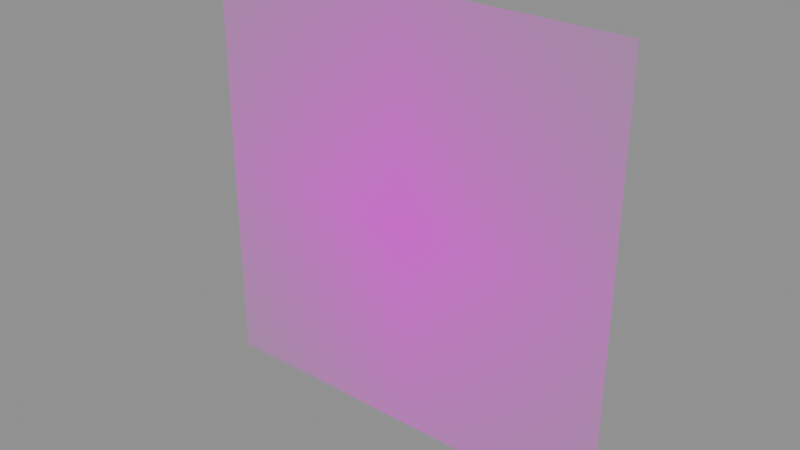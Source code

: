 # Source: DECAL_WASTE_TOX.blend  (saved by Blender 5.1.30; exported with 4.5.12 LTS)
import bpy
from mathutils import Matrix  # noqa: F401  (used for matrix-valued properties, if any)

bpy.ops.wm.read_factory_settings(use_empty=True)
scene = bpy.context.scene
scene.name = 'Scene'

# ---- images (referenced by path relative to the original .blend; pixels are not part of the script)
import os
ASSET_DIR = os.environ.get("B2B_ASSET_DIR", "")  # directory of the original .blend (textures are referenced by path, not embedded)
HERE = os.path.dirname(os.path.abspath(__file__))  # packed textures are extracted next to this script under _unpacked/

def load_image(name, relpath, width, height, colorspace="sRGB"):
    """Load a texture the original file referenced (path relative to the .blend, or extracted next to this script)."""
    p = next((c for c in (os.path.join(HERE, relpath), os.path.join(ASSET_DIR, relpath)) if relpath and os.path.exists(c)), "")
    if p:
        img = bpy.data.images.load(p, check_existing=True)
        img.name = name
    else:  # same state as the original file: an image datablock whose file is absent (Cycles renders it pink)
        img = bpy.data.images.new(name, width, height)
        img.source = "FILE"
        img.filepath = "//" + (relpath or name)
    img.colorspace_settings.name = colorspace
    return img
img_specialdecal_wastetox_webp = load_image('SPECIALDECAL.WASTETOX.webp', 'SPECIALDECAL.WASTETOX.webp', 1024, 1024, 'sRGB')

# ---- materials (node trees are filled in below, after node groups)
mat_logo2decal = bpy.data.materials.new('Logo2Decal')

# ---- material node trees
mat_logo2decal.use_nodes = True; mat_logo2decal.node_tree.nodes.clear()
_N = mat_logo2decal.node_tree.nodes; _L = mat_logo2decal.node_tree.links
n0 = _N.new('ShaderNodeOutputMaterial'); n0.name = 'Material Output'; n0.location = (600, 0)
n1 = _N.new('ShaderNodeBsdfPrincipled'); n1.name = 'Principled BSDF'; n1.location = (250, 0)
n1.inputs[2].default_value = 1.0
n2 = _N.new('ShaderNodeTexImage'); n2.name = 'Diffuse'; n2.location = (-700, 300)
n2.label = 'Diffuse'
n2.image = img_specialdecal_wastetox_webp
n2.extension = 'CLIP'
_L.new(n1.outputs[0], n0.inputs[0])
_L.new(n2.outputs[0], n1.inputs[0])
_L.new(n2.outputs[1], n1.inputs[4])
n0.is_active_output = True

# ---- meshes
me_decal_waste_tox = bpy.data.meshes.new('DECAL_WASTE_TOX')
me_decal_waste_tox.from_pydata([(0.0, 7.55e-08, -1.0), (1.0, 0.0, 0.0), (1.0, 7.55e-08, -1.0), (0.0, 0.0, 0.0), (-1.0, 7.55e-08, -1.0), (1.0, -7.55e-08, 1.0), (-1.0, 0.0, 0.0), (0.0, -7.55e-08, 1.0), (-1.0, -7.55e-08, 1.0)], [], [(0, 1, 2), (3, 1, 0), (4, 3, 0), (3, 5, 1), (6, 3, 4), (7, 5, 3), (6, 7, 3), (8, 7, 6)])
me_decal_waste_tox.polygons.foreach_set('use_smooth', [True] * 8)
_uv = me_decal_waste_tox.uv_layers.new(name='UVMap')
_uv.uv.foreach_set('vector', [0.5, 1.0, 1.0, 0.5, 1.0, 1.0, 0.5, 0.5, 1.0, 0.5, 0.5, 1.0, 0.0, 1.0, 0.5, 0.5, 0.5, 1.0, 0.5, 0.5, 1.0, 0.0, 1.0, 0.5, 0.0, 0.5, 0.5, 0.5, 0.0, 1.0, 0.5, 0.0, 1.0, 0.0, 0.5, 0.5, 0.0, 0.5, 0.5, 0.0, 0.5, 0.5, 0.0, 0.0, 0.5, 0.0, 0.0, 0.5])
me_decal_waste_tox.materials.append(mat_logo2decal)
me_decal_waste_tox.update()
me_decal_waste_tox.normals_split_custom_set([tuple(v) for v in zip(*[iter([0.0, 1.0, 7.55e-08, 0.0, 1.0, 7.55e-08, 0.0, 1.0, 7.55e-08, 0.0, 1.0, 7.55e-08, 0.0, 1.0, 7.55e-08, 0.0, 1.0, 7.55e-08, 0.0, 1.0, 7.55e-08, 0.0, 1.0, 7.55e-08, 0.0, 1.0, 7.55e-08, 0.0, 1.0, 7.55e-08, 0.0, 1.0, 7.55e-08, 0.0, 1.0, 7.55e-08, 0.0, 1.0, 7.55e-08, 0.0, 1.0, 7.55e-08, 0.0, 1.0, 7.55e-08, 0.0, 1.0, 7.55e-08, 0.0, 1.0, 7.55e-08, 0.0, 1.0, 7.55e-08, 0.0, 1.0, 7.55e-08, 0.0, 1.0, 7.55e-08, 0.0, 1.0, 7.55e-08, 0.0, 1.0, 7.55e-08, 0.0, 1.0, 7.55e-08, 0.0, 1.0, 7.55e-08])] * 3)])

# ---- objects
ob_decal_waste_tox = bpy.data.objects.new('DECAL_WASTE_TOX', me_decal_waste_tox)

# ---- transforms, parenting, visibility, modifiers, constraints
ob_decal_waste_tox.location = (0.0, 0.0, 0.0)

# ---- collection membership
scene.collection.objects.link(ob_decal_waste_tox)

# ---- scene / render settings (as saved in the file)
scene.frame_start = 1; scene.frame_end = 250; scene.frame_set(1)
scene.render.engine = 'BLENDER_EEVEE_NEXT'
scene.render.bake_bias = 0.0
scene.render.bake_samples = 0
scene.cycles.sampling_pattern = 'TABULATED_SOBOL'
scene.eevee.use_volume_custom_range = False
bpy.context.view_layer.update()

# ---- added for rendering (the .blend has no active camera and no usable light): camera, sun + grey world if the file has none
cam_auto = bpy.data.cameras.new('AutoCamera')
cam_auto.lens = 50.0
cam_auto.sensor_width = 36.0
cam_auto.clip_end = 1000.0
ob_auto_camera = bpy.data.objects.new('AutoCamera', cam_auto)
scene.collection.objects.link(ob_auto_camera)
ob_auto_camera.location = (2.61693, -3.14032, 2.09354)
ob_auto_camera.rotation_euler = (1.09748, -7.21219e-08, 0.694738)
scene.camera = ob_auto_camera
light_auto_sun = bpy.data.lights.new('AutoSun', 'SUN')
light_auto_sun.energy = 3.0
light_auto_sun.angle = 0.0523599
ob_auto_sun = bpy.data.objects.new('AutoSun', light_auto_sun)
scene.collection.objects.link(ob_auto_sun)
ob_auto_sun.rotation_euler = (0.872665, 0.174533, 0.523599)
if scene.world is None:
    world_auto = bpy.data.worlds.new('AutoWorld')
    world_auto.color = (0.3, 0.3, 0.3)
    scene.world = world_auto
bpy.context.view_layer.update()
